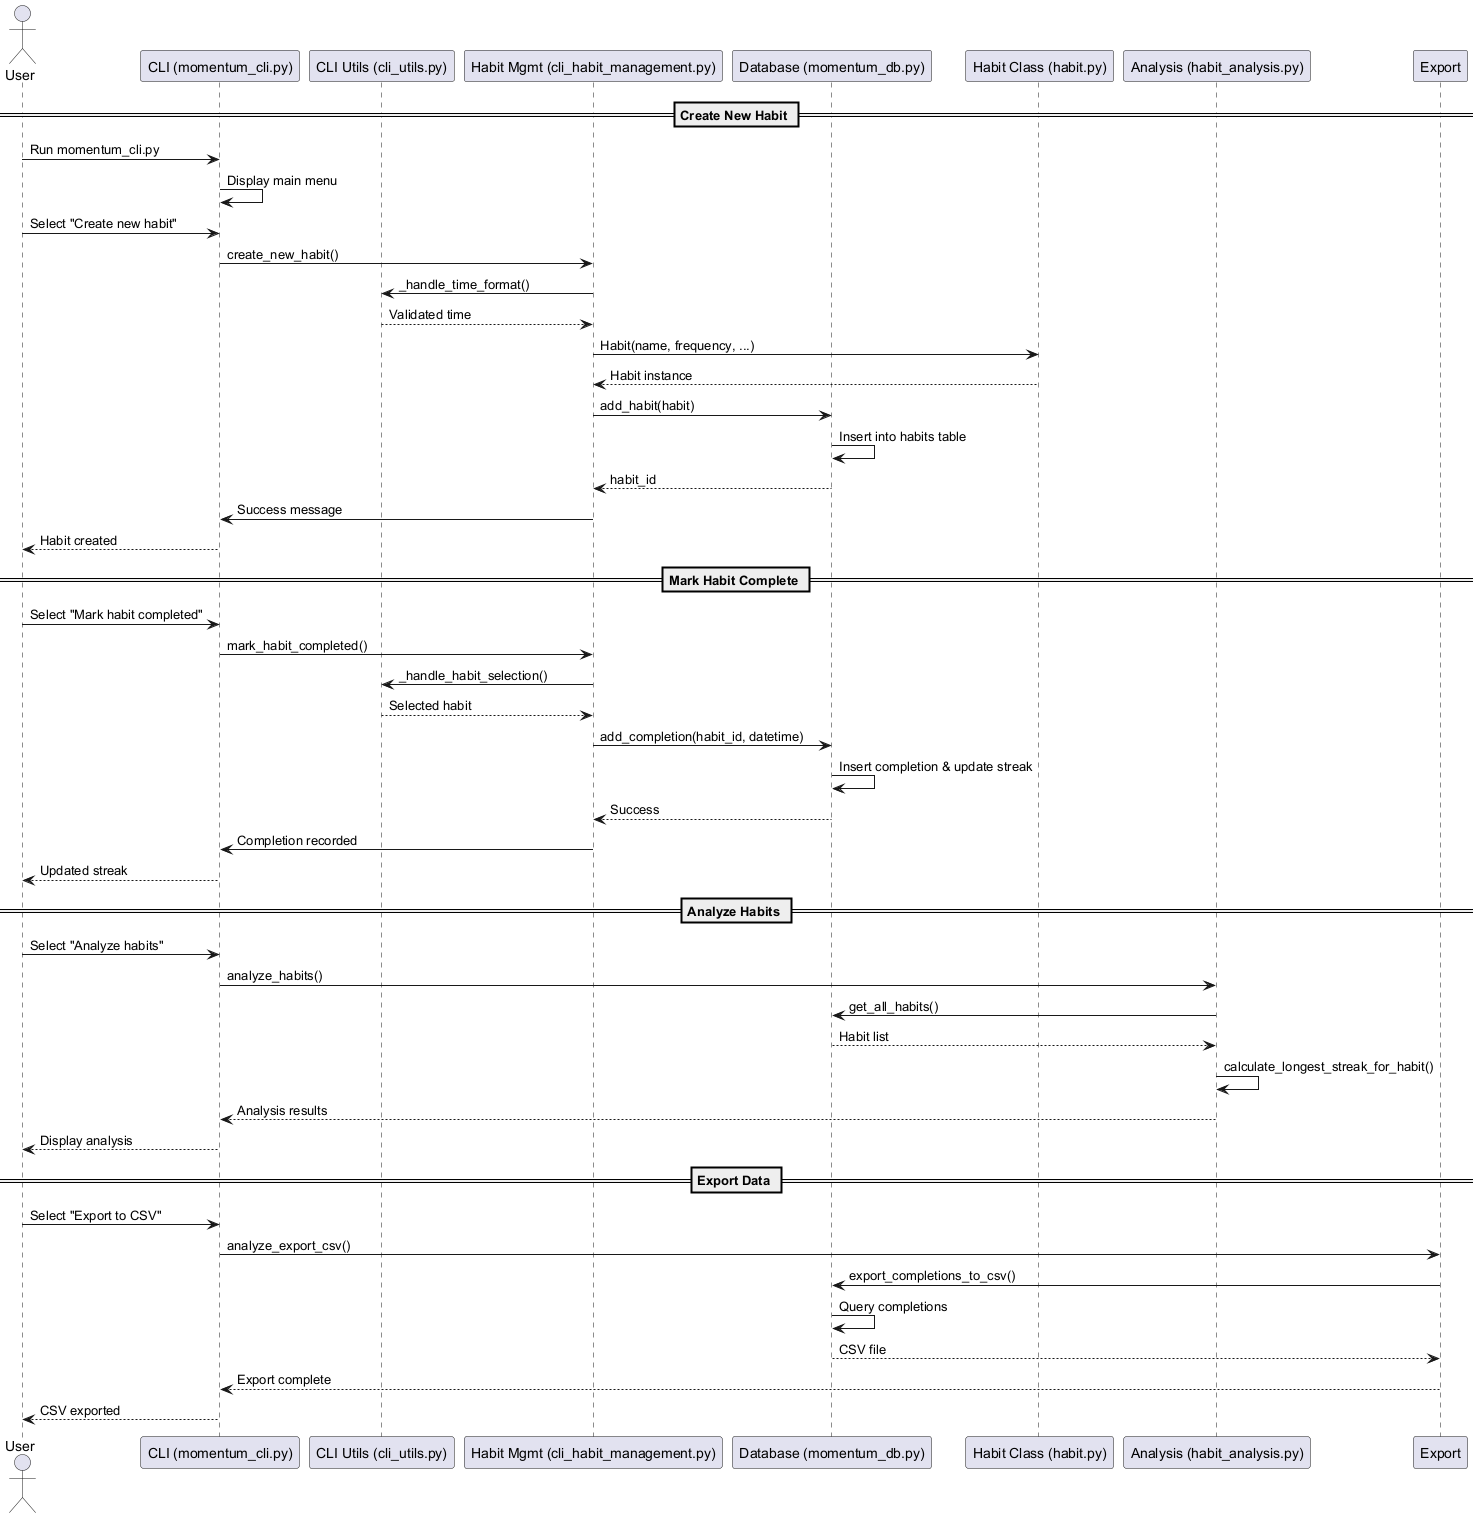

The diagram above was rendered by PlantUML. Its source (embedded in the PNG):
@startuml
actor User
participant "CLI (momentum_cli.py)" as CLI
participant "CLI Utils (cli_utils.py)" as Utils
participant "Habit Mgmt (cli_habit_management.py)" as HabitMgmt
participant "Database (momentum_db.py)" as DB
participant "Habit Class (habit.py)" as Habit
participant "Analysis (habit_analysis.py)" as Analysis

== Create New Habit ==
User -> CLI: Run momentum_cli.py
CLI -> CLI: Display main menu
User -> CLI: Select "Create new habit"
CLI -> HabitMgmt: create_new_habit()
HabitMgmt -> Utils: _handle_time_format()
Utils --> HabitMgmt: Validated time
HabitMgmt -> Habit: Habit(name, frequency, ...)
Habit --> HabitMgmt: Habit instance
HabitMgmt -> DB: add_habit(habit)
DB -> DB: Insert into habits table
DB --> HabitMgmt: habit_id
HabitMgmt -> CLI: Success message
CLI --> User: Habit created

== Mark Habit Complete ==
User -> CLI: Select "Mark habit completed"
CLI -> HabitMgmt: mark_habit_completed()
HabitMgmt -> Utils: _handle_habit_selection()
Utils --> HabitMgmt: Selected habit
HabitMgmt -> DB: add_completion(habit_id, datetime)
DB -> DB: Insert completion & update streak
DB --> HabitMgmt: Success
HabitMgmt -> CLI: Completion recorded
CLI --> User: Updated streak

== Analyze Habits ==
User -> CLI: Select "Analyze habits"
CLI -> Analysis: analyze_habits()
Analysis -> DB: get_all_habits()
DB --> Analysis: Habit list
Analysis -> Analysis: calculate_longest_streak_for_habit()
Analysis --> CLI: Analysis results
CLI --> User: Display analysis

== Export Data ==
User -> CLI: Select "Export to CSV"
CLI -> Export: analyze_export_csv()
Export -> DB: export_completions_to_csv()
DB -> DB: Query completions
DB --> Export: CSV file
Export --> CLI: Export complete
CLI --> User: CSV exported
@enduml